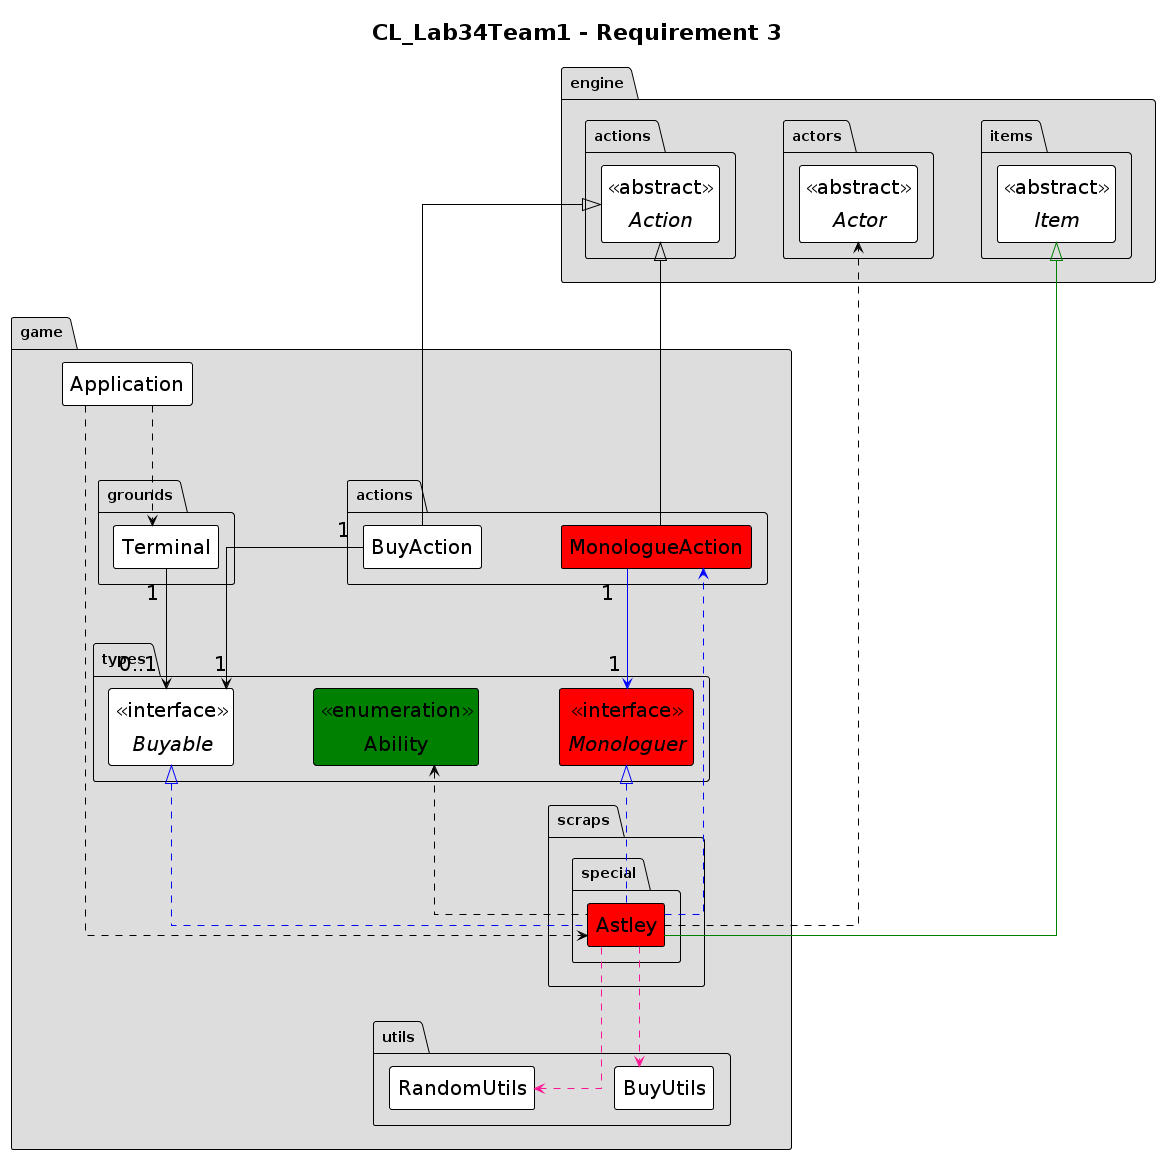

The diagram above was rendered by PlantUML. Its source (embedded in the PNG):
@startuml
hide circle
hide empty fields
hide empty methods
!theme plain
top to bottom direction
skinparam ClassStereotypeFontStyle plain
skinparam PackageBackgroundColor #DDDDDD
skinparam linetype ortho
skinparam classfontSize 20
skinparam arrowfontSize 20
skinparam nodesep 80
skinparam ranksep 120
skinparam ClassStereotypeFontSize 20
skinparam padding 5
skinparam linetype ortho

title CL_Lab34Team1 - Requirement 3

package game {
  class Application
}

package engine.items {
  abstract class Item  <<abstract>>
}

package engine.actions {
  abstract class Action  <<abstract>>
}

package engine.actors {
  abstract class Actor <<abstract>>
}

package game.types {
  interface Monologuer <<interface>> #red
  enum Ability  <<enumeration>> #green
  interface Buyable <<interface>>
}

package game.utils {
  class RandomUtils
  class BuyUtils
}

package game.grounds {
  class Terminal 
}

package game.scraps.special {
  class Astley #red
}

package game.actions {
  class MonologueAction #red
  class BuyAction 
}

game.Application ..> game.grounds.Terminal
game.Application ..> game.scraps.special.Astley

game.grounds.Terminal "1" --> "0..1" game.types.Buyable

engine.items.Item <|-[#green]- game.scraps.special.Astley
game.types.Buyable <|.[#blue]. game.scraps.special.Astley
game.types.Monologuer <|.[#blue]. game.scraps.special.Astley
game.scraps.special.Astley .[#deeppink].> game.utils.RandomUtils
game.scraps.special.Astley .[#deeppink].> game.utils.BuyUtils
game.scraps.special.Astley .[#blue].> game.actions.MonologueAction
game.scraps.special.Astley ..> engine.actors.Actor
game.types.Ability <.. game.scraps.special.Astley

engine.actions.Action <|--- game.actions.MonologueAction
game.actions.MonologueAction "1" -[#blue]-> "1" game.types.Monologuer

engine.actions.Action <|--- game.actions.BuyAction
game.actions.BuyAction "1" --> "1" game.types.Buyable
@enduml